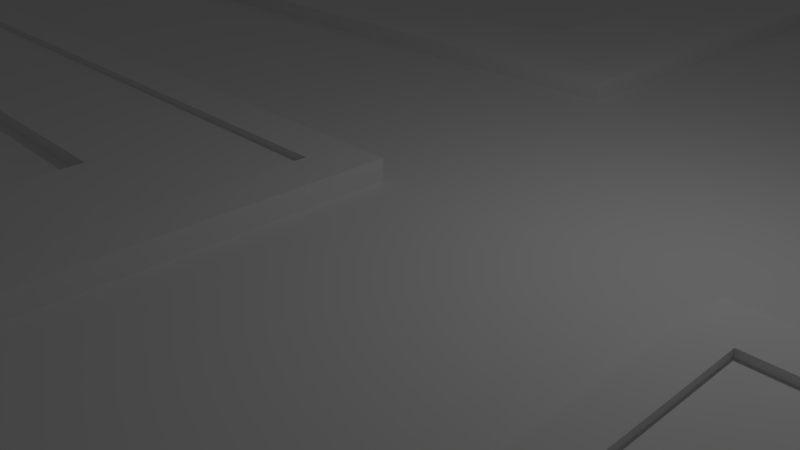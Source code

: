 # Source: tile.blend  (saved by Blender 2.78.0; exported with 4.5.12 LTS)
import bpy
from mathutils import Matrix  # noqa: F401  (used for matrix-valued properties, if any)

bpy.ops.wm.read_factory_settings(use_empty=True)
scene = bpy.context.scene
scene.name = 'Scene'

# ---- collections
col_collection_1 = bpy.data.collections.new('Collection 1'); scene.collection.children.link(col_collection_1)

# ---- materials (node trees are filled in below, after node groups)
mat_material = bpy.data.materials.new('Material')
mat_material.alpha_threshold = 0.0
mat_material.use_transparent_shadow = False
mat_material.roughness = 0.5
mat_material.line_color = (0.0, 0.0, 0.0, 1.0)

# ---- material node trees

# ---- world
world_world = bpy.data.worlds.new('World'); scene.world = world_world
world_world.color = (0.05088, 0.05088, 0.05088)
world_world.use_sun_shadow = False
world_world.sun_shadow_jitter_overblur = 0.0
world_world.cycles.sampling_method = 'MANUAL'

# ---- cameras
cam_camera = bpy.data.cameras.new('Camera')
cam_camera.clip_end = 100.0
cam_camera.lens = 35.0
cam_camera.sensor_width = 32.0
cam_camera.sensor_height = 18.0
cam_camera.ortho_scale = 7.314
cam_camera.dof.focus_distance = 0.0
cam_camera.dof.aperture_fstop = 128.0

# ---- lights
light_lamp = bpy.data.lights.new('Lamp', 'POINT')
light_lamp.transmission_factor = 0.0
light_lamp.cutoff_distance = 30.0
light_lamp.energy = 100.0
light_lamp.shadow_buffer_clip_start = 1.001
light_lamp.shadow_soft_size = 0.1
light_lamp.shadow_maximum_resolution = 0.006
light_lamp.use_absolute_resolution = True

# ---- meshes
me_cube = bpy.data.meshes.new('Cube')
me_cube.from_pydata([(20.0, 20.0, -1.0), (20.0, -20.0, -1.0), (-20.0, -20.0, -1.0), (-20.0, 20.0, -1.0), (20.0, 20.0, 1.0), (20.0, -20.0, 1.0), (-20.0, -20.0, 1.0), (-20.0, 20.0, 1.0), (4.568, 20.0, -1.0), (4.568, -20.0, -1.0), (4.568, 20.0, 1.0), (4.568, -20.0, 1.0), (0.088, 20.0, -1.0), (0.088, -20.0, -1.0), (0.088, 20.0, 1.0), (0.088, -20.0, 1.0), (20.0, 4.658, -1.0), (-20.0, 4.658, -1.0), (20.0, 4.658, 1.0), (-20.0, 4.658, 1.0), (4.568, 4.658, 1.0), (4.568, 4.658, -1.0), (0.088, 4.658, 1.0), (0.088, 4.658, -1.0), (20.0, 0.178, -1.0), (20.0, 0.178, 1.0), (4.568, 0.178, 1.0), (0.088, 0.178, 1.0), (-20.0, 0.178, -1.0), (-20.0, 0.178, 1.0), (4.568, 0.178, -1.0), (0.088, 0.178, -1.0), (5.048, 20.0, -1.0), (5.048, -20.0, -1.0), (5.048, 20.0, 1.0), (5.048, -20.0, 1.0), (5.048, 4.658, -1.0), (5.048, 4.658, 1.0), (5.048, 0.178, -1.0), (5.048, 0.178, 1.0), (-0.584, 20.0, -1.0), (-0.584, -20.0, -1.0), (-0.584, 20.0, 1.0), (-0.584, -20.0, 1.0), (-0.584, 4.658, 1.0), (-0.584, 4.658, -1.0), (-0.584, 0.178, 1.0), (-0.584, 0.178, -1.0), (20.0, -0.494, -1.0), (20.0, -0.494, 1.0), (4.568, -0.494, 1.0), (0.088, -0.494, 1.0), (-20.0, -0.494, -1.0), (-20.0, -0.494, 1.0), (4.568, -0.494, -1.0), (0.088, -0.494, -1.0), (5.048, -0.494, -1.0), (5.048, -0.494, 1.0), (-0.584, -0.494, 1.0), (-0.584, -0.494, -1.0), (-20.0, 5.378, -1.0), (-20.0, 5.378, 1.0), (4.568, 5.378, -1.0), (0.088, 5.378, -1.0), (20.0, 5.378, -1.0), (20.0, 5.378, 1.0), (4.568, 5.378, 1.0), (0.088, 5.378, 1.0), (5.048, 5.378, 1.0), (5.048, 5.378, -1.0), (-0.584, 5.378, -1.0), (-0.584, 5.378, 1.0), (5.048, 20.0, 1.3), (4.568, 20.0, 1.3), (5.048, -20.0, 1.3), (4.568, -20.0, 1.3), (4.568, -0.494, 1.3), (0.088, -0.494, 1.3), (0.088, -20.0, 1.3), (20.0, 5.378, 1.3), (20.0, 4.658, 1.3), (4.568, 5.378, 1.3), (4.568, 4.658, 1.3), (0.088, 5.378, 1.3), (0.088, 4.658, 1.3), (5.048, 4.658, 1.3), (-0.584, 4.658, 1.3), (-20.0, -0.494, 1.3), (-20.0, 0.178, 1.3), (5.048, 0.178, 1.3), (20.0, 0.178, 1.3), (-0.584, 0.178, 1.3), (0.088, 0.178, 1.3), (4.568, 0.178, 1.3), (5.048, 5.378, 1.3), (5.048, -0.494, 1.3), (0.088, 20.0, 1.3), (-0.584, 20.0, 1.3), (-0.584, -20.0, 1.3), (-20.0, 4.658, 1.3), (-0.584, 5.378, 1.3), (-0.584, -0.494, 1.3), (20.0, -0.494, 1.3), (-20.0, 5.378, 1.3), (6.543, 4.658, 1.0), (6.543, 0.178, 1.0), (6.543, 20.0, -1.0), (6.543, -20.0, -1.0), (6.543, 20.0, 1.0), (6.543, -20.0, 1.0), (6.543, 4.658, -1.0), (6.543, 0.178, -1.0), (6.543, -0.494, 1.0), (6.543, -0.494, -1.0), (6.543, 5.378, -1.0), (6.543, 5.378, 1.0), (6.543, 4.658, 1.3), (6.543, 0.178, 1.3), (6.543, -0.494, 1.3), (6.543, 5.378, 1.3), (-2.526, 20.0, -1.0), (-2.526, -20.0, -1.0), (-2.526, 20.0, 1.0), (-2.526, -20.0, 1.0), (-2.526, 4.658, -1.0), (-2.526, 0.178, -1.0), (-2.526, 4.658, 1.0), (-2.526, 0.178, 1.0), (-2.526, -0.494, 1.0), (-2.526, -0.494, -1.0), (-2.526, 5.378, -1.0), (-2.526, 5.378, 1.0), (-2.526, 4.658, 1.3), (-2.526, 0.178, 1.3), (-2.526, -0.494, 1.3), (-2.526, 5.378, 1.3), (-20.0, 6.84, -1.0), (-20.0, 6.84, 1.0), (4.568, 6.84, -1.0), (0.088, 6.84, -1.0), (5.048, 6.84, -1.0), (-0.584, 6.84, -1.0), (20.0, 6.84, -1.0), (20.0, 6.84, 1.0), (4.568, 6.84, 1.0), (0.088, 6.84, 1.0), (5.048, 6.84, 1.0), (-0.584, 6.84, 1.0), (4.568, 6.84, 1.3), (0.088, 6.84, 1.3), (5.048, 6.84, 1.3), (-0.584, 6.84, 1.3), (6.543, 6.84, 1.0), (6.543, 6.84, -1.0), (-2.526, 6.84, 1.0), (-2.526, 6.84, -1.0), (20.0, -2.445, -1.0), (20.0, -2.445, 1.0), (4.568, -2.445, 1.0), (0.088, -2.445, 1.0), (5.048, -2.445, 1.0), (-0.584, -2.445, 1.0), (-20.0, -2.445, -1.0), (-20.0, -2.445, 1.0), (4.568, -2.445, -1.0), (0.088, -2.445, -1.0), (5.048, -2.445, -1.0), (-0.584, -2.445, -1.0), (4.568, -2.445, 1.3), (0.088, -2.445, 1.3), (5.048, -2.445, 1.3), (-0.584, -2.445, 1.3), (6.543, -2.445, 1.0), (6.543, -2.445, -1.0), (-2.526, -2.445, 1.0), (-2.526, -2.445, -1.0), (6.543, 20.0, 1.2), (5.048, 20.0, 1.2), (6.543, -20.0, 1.2), (5.048, -20.0, 1.2), (5.048, -2.445, 1.2), (-0.584, -2.445, 1.2), (-0.584, -20.0, 1.2), (-20.0, -2.445, 1.2), (-20.0, -0.494, 1.2), (6.543, -0.494, 1.2), (20.0, -0.494, 1.2), (-2.526, -0.494, 1.2), (-0.584, -0.494, 1.2), (20.0, 6.84, 1.2), (20.0, 5.378, 1.2), (5.048, 6.84, 1.2), (5.048, 5.378, 1.2), (-0.584, 6.84, 1.2), (-0.584, 5.378, 1.2), (6.543, 5.378, 1.2), (-2.526, 5.378, 1.2), (5.048, -0.494, 1.2), (6.543, 6.84, 1.2), (6.543, -2.445, 1.2), (-0.584, 20.0, 1.2), (-2.526, 20.0, 1.2), (-2.526, -20.0, 1.2), (-20.0, 5.378, 1.2), (-2.526, 6.84, 1.2), (-2.526, -2.445, 1.2), (-20.0, 6.84, 1.2), (20.0, -2.445, 1.2)], [], [(175, 121, 2, 162), (174, 163, 6, 123), (156, 157, 5, 1), (121, 123, 6, 2), (136, 137, 7, 3), (122, 120, 3, 7), (34, 32, 8, 10), (33, 35, 11, 9), (39, 26, 93, 89), (166, 33, 9, 164), (10, 8, 12, 14), (9, 11, 15, 13), (158, 159, 15, 11), (164, 9, 13, 165), (62, 21, 23, 63), (66, 67, 22, 20), (69, 36, 21, 62), (126, 44, 86, 132), (28, 29, 19, 17), (64, 65, 18, 16), (159, 51, 77, 169), (130, 124, 17, 60), (52, 53, 29, 28), (21, 30, 31, 23), (20, 22, 27, 26), (36, 38, 30, 21), (37, 20, 26, 39), (16, 18, 25, 24), (126, 19, 29, 127), (124, 125, 28, 17), (104, 37, 39, 105), (110, 111, 38, 36), (49, 25, 90, 102), (114, 110, 36, 69), (173, 107, 33, 166), (68, 115, 195, 192), (107, 109, 35, 33), (108, 106, 32, 34), (23, 31, 47, 45), (22, 44, 46, 27), (63, 23, 45, 70), (131, 61, 103, 135), (14, 12, 40, 42), (13, 15, 43, 41), (104, 18, 80, 116), (165, 13, 41, 167), (31, 55, 59, 47), (112, 49, 102, 118), (43, 15, 78, 98), (111, 113, 56, 38), (162, 163, 53, 52), (30, 54, 55, 31), (26, 27, 51, 50), (38, 56, 54, 30), (20, 37, 85, 82), (24, 25, 49, 48), (14, 42, 97, 96), (125, 129, 52, 28), (115, 68, 94, 119), (139, 63, 70, 141), (153, 114, 69, 140), (65, 143, 189, 190), (155, 130, 60, 136), (131, 71, 194, 196), (142, 143, 65, 64), (61, 19, 99, 103), (140, 69, 62, 138), (144, 145, 67, 66), (138, 62, 63, 139), (17, 19, 61, 60), (170, 168, 75, 74), (94, 81, 82, 85), (135, 103, 99, 132), (119, 94, 85, 116), (83, 100, 86, 84), (169, 171, 98, 78), (92, 91, 101, 77), (117, 89, 95, 118), (89, 93, 76, 95), (133, 88, 87, 134), (149, 151, 100, 83), (150, 148, 81, 94), (26, 50, 76, 93), (34, 10, 73, 72), (51, 27, 92, 77), (144, 66, 81, 148), (127, 29, 88, 133), (11, 35, 74, 75), (44, 22, 84, 86), (145, 14, 96, 149), (105, 39, 89, 117), (18, 65, 79, 80), (146, 34, 72, 150), (27, 46, 91, 92), (158, 11, 75, 168), (66, 20, 82, 81), (160, 57, 95, 170), (147, 71, 100, 151), (128, 58, 101, 134), (22, 67, 83, 84), (29, 53, 87, 88), (161, 43, 98, 171), (25, 105, 117, 90), (90, 117, 118, 102), (79, 119, 116, 80), (49, 112, 185, 186), (142, 64, 114, 153), (65, 115, 119, 79), (24, 48, 113, 111), (57, 112, 118, 95), (37, 104, 116, 85), (4, 0, 106, 108), (1, 5, 109, 107), (157, 172, 109, 5), (156, 1, 107, 173), (64, 16, 110, 114), (16, 24, 111, 110), (18, 104, 105, 25), (53, 128, 134, 87), (46, 127, 133, 91), (91, 133, 134, 101), (100, 135, 132, 86), (174, 123, 202, 205), (141, 70, 130, 155), (47, 59, 129, 125), (71, 131, 135, 100), (45, 47, 125, 124), (44, 126, 127, 46), (70, 45, 124, 130), (19, 126, 132, 99), (42, 40, 120, 122), (41, 43, 123, 121), (123, 43, 182, 202), (167, 41, 121, 175), (40, 141, 155, 120), (112, 57, 197, 185), (0, 142, 153, 106), (4, 108, 152, 143), (42, 147, 151, 97), (68, 146, 150, 94), (67, 145, 149, 83), (10, 144, 148, 73), (72, 73, 148, 150), (96, 97, 151, 149), (8, 138, 139, 12), (10, 14, 145, 144), (32, 140, 138, 8), (0, 4, 143, 142), (122, 7, 137, 154), (120, 155, 136, 3), (147, 42, 200, 193), (106, 153, 140, 32), (12, 139, 141, 40), (60, 61, 137, 136), (59, 167, 175, 129), (163, 174, 205, 183), (48, 156, 173, 113), (115, 65, 190, 195), (58, 161, 171, 101), (35, 160, 170, 74), (50, 158, 168, 76), (77, 101, 171, 169), (95, 76, 168, 170), (2, 6, 163, 162), (55, 165, 167, 59), (42, 122, 201, 200), (113, 173, 166, 56), (15, 159, 169, 78), (54, 164, 165, 55), (50, 51, 159, 158), (56, 166, 164, 54), (48, 49, 157, 156), (34, 146, 191, 177), (129, 175, 162, 52), (199, 180, 179, 178), (198, 191, 192, 195), (204, 206, 203, 196), (189, 198, 195, 190), (193, 204, 196, 194), (181, 205, 202, 182), (200, 201, 204, 193), (176, 177, 191, 198), (188, 187, 205, 181), (186, 185, 199, 207), (185, 197, 180, 199), (187, 184, 183, 205), (157, 49, 186, 207), (137, 61, 203, 206), (152, 108, 176, 198), (128, 53, 184, 187), (109, 172, 199, 178), (53, 163, 183, 184), (146, 68, 192, 191), (57, 160, 180, 197), (122, 154, 204, 201), (161, 58, 188, 181), (61, 131, 196, 203), (160, 35, 179, 180), (71, 147, 193, 194), (58, 128, 187, 188), (154, 137, 206, 204), (108, 34, 177, 176), (172, 157, 207, 199), (35, 109, 178, 179), (143, 152, 198, 189), (43, 161, 181, 182)])
me_cube.materials.append(mat_material)
me_cube.use_remesh_preserve_volume = False
me_cube.use_remesh_preserve_attributes = False
me_cube.use_mirror_vertex_groups = False
me_cube.update()

# ---- objects
ob_cube = bpy.data.objects.new('Cube', me_cube)
ob_lamp = bpy.data.objects.new('Lamp', light_lamp)
ob_camera = bpy.data.objects.new('Camera', cam_camera)

# ---- transforms, parenting, visibility, modifiers, constraints
ob_cube.location = (0.0, 0.0, 0.0)
ob_cube.lock_rotations_4d = False
ob_cube.empty_display_type = 'ARROWS'
ob_cube.lineart.crease_threshold = 0.0
ob_lamp.location = (4.076, 1.005, 5.904)
ob_lamp.rotation_euler = (0.6503, 0.05522, 1.866)
ob_lamp.lock_rotations_4d = False
ob_lamp.empty_display_type = 'ARROWS'
ob_lamp.color = (0.0, 0.0, 0.0, 0.0)
ob_lamp.lineart.crease_threshold = 0.0
ob_camera.location = (7.481, -6.508, 5.344)
ob_camera.rotation_euler = (1.109, 0.0, 0.8149)
ob_camera.lock_rotations_4d = False
ob_camera.empty_display_type = 'ARROWS'
ob_camera.color = (0.0, 0.0, 0.0, 0.0)
ob_camera.display_type = 'WIRE'
ob_camera.lineart.crease_threshold = 0.0

# ---- collection membership
col_collection_1.objects.link(ob_cube)
col_collection_1.objects.link(ob_lamp)
col_collection_1.objects.link(ob_camera)

# ---- scene / render settings (as saved in the file)
scene.camera = ob_camera
scene.frame_start = 1; scene.frame_end = 250; scene.frame_set(1)
scene.render.engine = 'BLENDER_EEVEE_NEXT'
scene.render.resolution_percentage = 50
scene.render.dither_intensity = 0.0
scene.cycles.use_denoising = False
scene.cycles.samples = 128
scene.cycles.sampling_pattern = 'TABULATED_SOBOL'
scene.cycles.light_sampling_threshold = 0.0
scene.cycles.use_adaptive_sampling = False
scene.cycles.use_light_tree = False
scene.cycles.blur_glossy = 0.0
scene.cycles.sample_clamp_indirect = 0.0
scene.view_settings.view_transform = 'Standard'
bpy.context.view_layer.update()
